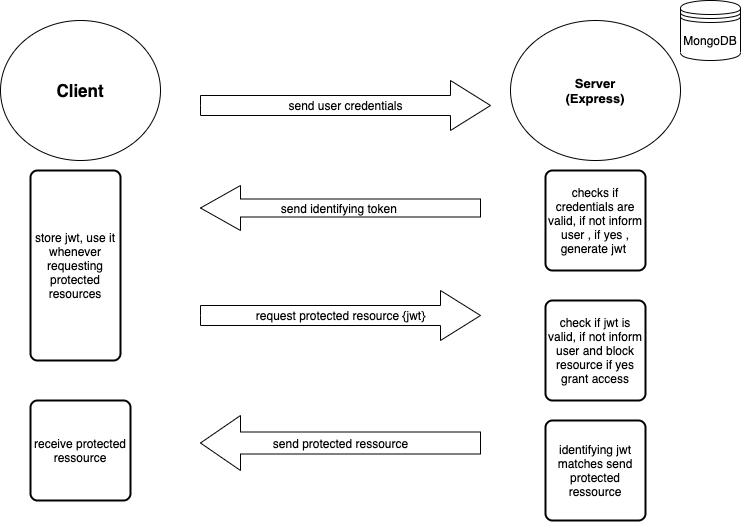

The diagram above was exported from draw.io. Its source (the exported page's mxGraphModel, read from the mxfile embedded in the PNG):
<mxGraphModel dx="946" dy="614" grid="1" gridSize="10" guides="1" tooltips="1" connect="1" arrows="1" fold="1" page="1" pageScale="1" pageWidth="827" pageHeight="1169" math="0" shadow="0">
  <root>
    <mxCell id="0" />
    <mxCell id="1" parent="0" />
    <mxCell id="YRAfNzL8KzJ0ZZLEqC8v-1" value="&lt;b&gt;&lt;font style=&quot;font-size: 17px&quot;&gt;Client&lt;br&gt;&lt;/font&gt;&lt;/b&gt;" style="ellipse;whiteSpace=wrap;html=1;" vertex="1" parent="1">
      <mxGeometry x="40" y="120" width="160" height="140" as="geometry" />
    </mxCell>
    <mxCell id="YRAfNzL8KzJ0ZZLEqC8v-2" value="&lt;b style=&quot;font-size: 13px&quot;&gt;&lt;font style=&quot;font-size: 13px&quot;&gt;Server&lt;br&gt;(Express)&lt;br&gt;&lt;/font&gt;&lt;/b&gt;" style="ellipse;whiteSpace=wrap;html=1;" vertex="1" parent="1">
      <mxGeometry x="550" y="120" width="170" height="140" as="geometry" />
    </mxCell>
    <mxCell id="YRAfNzL8KzJ0ZZLEqC8v-4" value="MongoDB" style="shape=datastore;whiteSpace=wrap;html=1;" vertex="1" parent="1">
      <mxGeometry x="720" y="100" width="60" height="60" as="geometry" />
    </mxCell>
    <mxCell id="YRAfNzL8KzJ0ZZLEqC8v-6" value="send user credentials" style="html=1;shadow=0;dashed=0;align=center;verticalAlign=middle;shape=mxgraph.arrows2.arrow;dy=0.6;dx=40;notch=0;" vertex="1" parent="1">
      <mxGeometry x="240" y="180" width="290" height="50" as="geometry" />
    </mxCell>
    <mxCell id="YRAfNzL8KzJ0ZZLEqC8v-9" value="checks if credentials are valid, if not inform user , if yes , generate jwt&amp;nbsp;" style="rounded=1;whiteSpace=wrap;html=1;absoluteArcSize=1;arcSize=14;strokeWidth=2;" vertex="1" parent="1">
      <mxGeometry x="585" y="270" width="100" height="100" as="geometry" />
    </mxCell>
    <mxCell id="YRAfNzL8KzJ0ZZLEqC8v-10" value="send identifying token&amp;nbsp;" style="html=1;shadow=0;dashed=0;align=center;verticalAlign=middle;shape=mxgraph.arrows2.arrow;dy=0.6;dx=40;flipH=1;notch=0;" vertex="1" parent="1">
      <mxGeometry x="240" y="285" width="280" height="45" as="geometry" />
    </mxCell>
    <mxCell id="YRAfNzL8KzJ0ZZLEqC8v-11" value="store jwt, use it whenever requesting protected resources" style="rounded=1;whiteSpace=wrap;html=1;absoluteArcSize=1;arcSize=14;strokeWidth=2;" vertex="1" parent="1">
      <mxGeometry x="70" y="270" width="90" height="190" as="geometry" />
    </mxCell>
    <mxCell id="YRAfNzL8KzJ0ZZLEqC8v-12" value="request protected resource {jwt}" style="html=1;shadow=0;dashed=0;align=center;verticalAlign=middle;shape=mxgraph.arrows2.arrow;dy=0.6;dx=40;notch=0;" vertex="1" parent="1">
      <mxGeometry x="240" y="390" width="280" height="50" as="geometry" />
    </mxCell>
    <mxCell id="YRAfNzL8KzJ0ZZLEqC8v-13" value="check if jwt is valid, if not inform user and block resource if yes grant access" style="rounded=1;whiteSpace=wrap;html=1;absoluteArcSize=1;arcSize=14;strokeWidth=2;" vertex="1" parent="1">
      <mxGeometry x="585" y="400" width="100" height="100" as="geometry" />
    </mxCell>
    <mxCell id="YRAfNzL8KzJ0ZZLEqC8v-17" value="identifying jwt matches send protected ressource" style="rounded=1;whiteSpace=wrap;html=1;absoluteArcSize=1;arcSize=14;strokeWidth=2;" vertex="1" parent="1">
      <mxGeometry x="585" y="520" width="100" height="100" as="geometry" />
    </mxCell>
    <mxCell id="YRAfNzL8KzJ0ZZLEqC8v-18" value="receive protected ressource" style="rounded=1;whiteSpace=wrap;html=1;absoluteArcSize=1;arcSize=14;strokeWidth=2;" vertex="1" parent="1">
      <mxGeometry x="70" y="500" width="100" height="100" as="geometry" />
    </mxCell>
    <mxCell id="YRAfNzL8KzJ0ZZLEqC8v-19" value="send protected ressource" style="html=1;shadow=0;dashed=0;align=center;verticalAlign=middle;shape=mxgraph.arrows2.arrow;dy=0.6;dx=40;flipH=1;notch=0;" vertex="1" parent="1">
      <mxGeometry x="240" y="515" width="280" height="55" as="geometry" />
    </mxCell>
  </root>
</mxGraphModel>